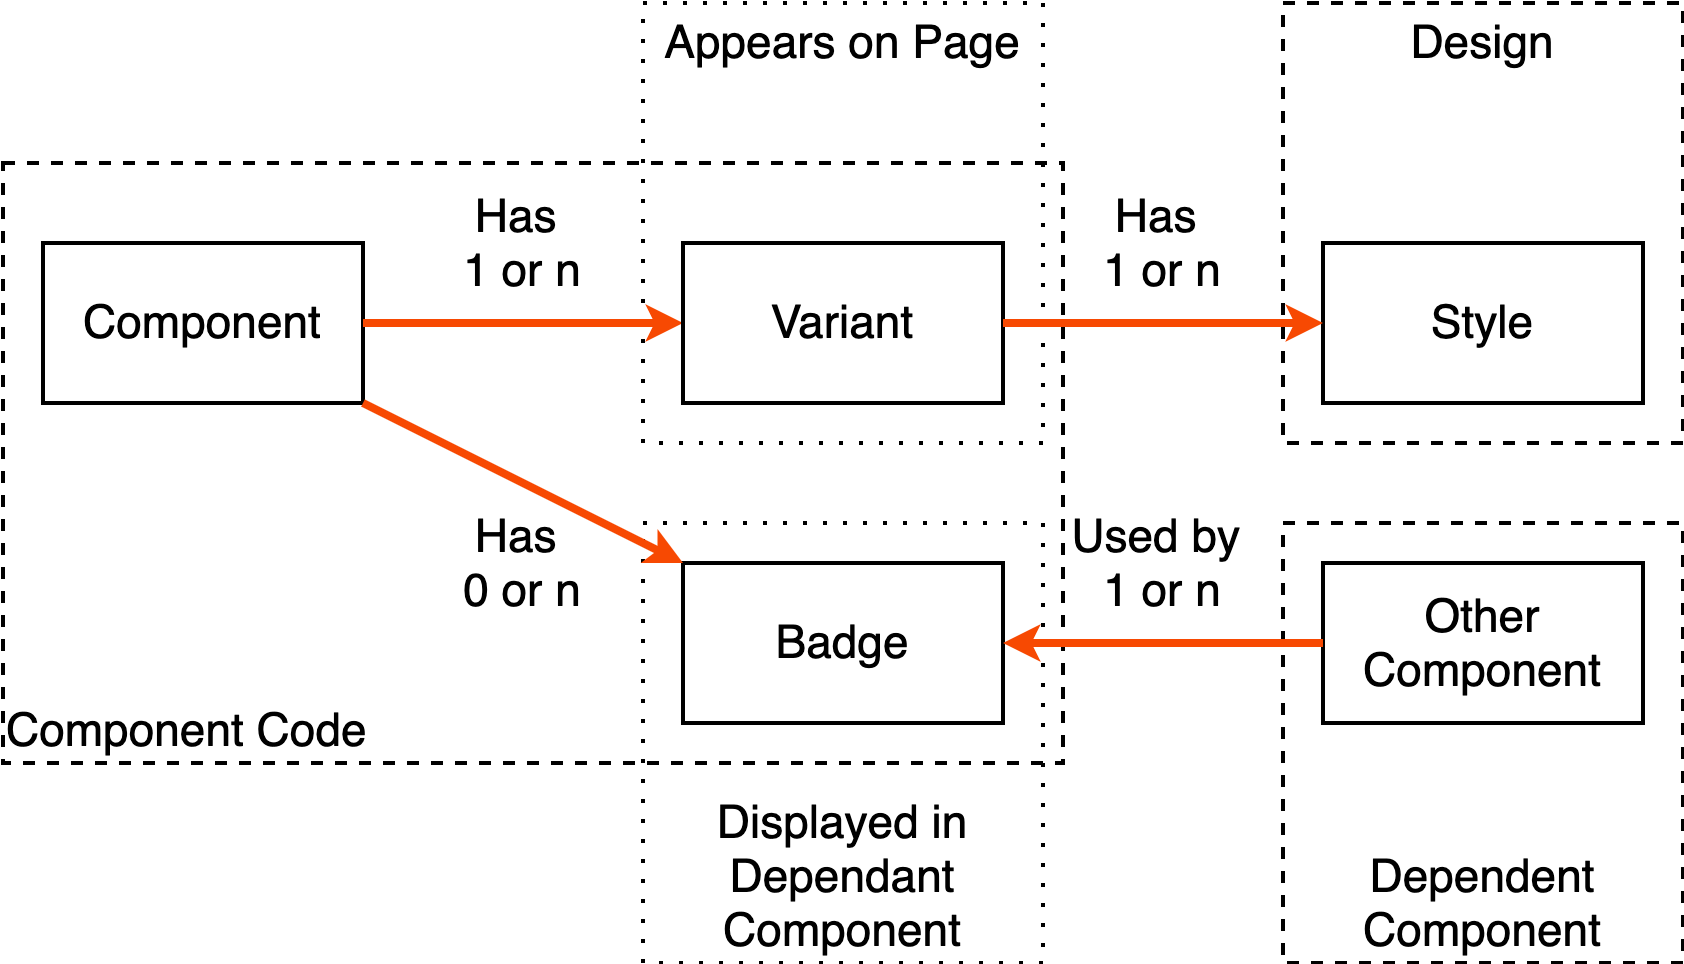

The diagram above was exported from draw.io. Its source (the exported page's mxGraphModel, read from the mxfile embedded in the PNG):
<mxGraphModel dx="1426" dy="764" grid="1" gridSize="10" guides="1" tooltips="1" connect="1" arrows="1" fold="1" page="1" pageScale="1" pageWidth="1654" pageHeight="1169" math="0" shadow="0">
  <root>
    <mxCell id="0" />
    <mxCell id="1" parent="0" />
    <mxCell id="2" value="Dependent Component" style="rounded=0;whiteSpace=wrap;html=1;shadow=0;glass=0;comic=0;strokeWidth=2;fillColor=none;fontSize=23;dashed=1;verticalAlign=bottom;" vertex="1" parent="1">
      <mxGeometry x="900" y="900" width="200" height="220" as="geometry" />
    </mxCell>
    <mxCell id="3" value="Component Code" style="rounded=0;whiteSpace=wrap;html=1;shadow=0;glass=0;comic=0;strokeWidth=2;fillColor=none;fontSize=23;dashed=1;verticalAlign=bottom;align=left;" vertex="1" parent="1">
      <mxGeometry x="260" y="720" width="530" height="300" as="geometry" />
    </mxCell>
    <mxCell id="4" value="Appears on Page" style="rounded=0;whiteSpace=wrap;html=1;shadow=0;glass=0;comic=0;strokeWidth=2;fillColor=none;fontSize=23;dashed=1;verticalAlign=top;dashPattern=1 4;" vertex="1" parent="1">
      <mxGeometry x="580" y="640" width="200" height="220" as="geometry" />
    </mxCell>
    <mxCell id="5" value="Displayed in Dependant Component" style="rounded=0;whiteSpace=wrap;html=1;shadow=0;glass=0;comic=0;strokeWidth=2;fillColor=none;fontSize=23;dashed=1;verticalAlign=bottom;dashPattern=1 4;" vertex="1" parent="1">
      <mxGeometry x="580" y="900" width="200" height="220" as="geometry" />
    </mxCell>
    <mxCell id="6" value="Component" style="rounded=0;whiteSpace=wrap;html=1;shadow=0;labelBackgroundColor=none;strokeColor=#000000;strokeWidth=2;fillColor=#FFFFFF;gradientColor=none;fontFamily=Helvetica;fontSize=23;fontColor=#000000;align=center;" vertex="1" parent="1">
      <mxGeometry x="280" y="760" width="160" height="80" as="geometry" />
    </mxCell>
    <mxCell id="7" value="" style="endArrow=classic;html=1;strokeColor=#F74902;strokeWidth=4;fontFamily=Helvetica;fontSize=23;fontColor=#000000;" edge="1" source="6" parent="1">
      <mxGeometry width="50" height="50" relative="1" as="geometry">
        <mxPoint x="776.0000000000005" y="840" as="sourcePoint" />
        <mxPoint x="600" y="800" as="targetPoint" />
      </mxGeometry>
    </mxCell>
    <mxCell id="8" value="Variant" style="rounded=0;whiteSpace=wrap;html=1;shadow=0;labelBackgroundColor=none;strokeColor=#000000;strokeWidth=2;fillColor=#FFFFFF;gradientColor=none;fontFamily=Helvetica;fontSize=23;fontColor=#000000;align=center;" vertex="1" parent="1">
      <mxGeometry x="600" y="760" width="160" height="80" as="geometry" />
    </mxCell>
    <mxCell id="9" value="Style" style="rounded=0;whiteSpace=wrap;html=1;shadow=0;labelBackgroundColor=none;strokeColor=#000000;strokeWidth=2;fillColor=#FFFFFF;gradientColor=none;fontFamily=Helvetica;fontSize=23;fontColor=#000000;align=center;" vertex="1" parent="1">
      <mxGeometry x="920" y="760" width="160" height="80" as="geometry" />
    </mxCell>
    <mxCell id="10" style="edgeStyle=orthogonalEdgeStyle;rounded=0;html=1;startArrow=none;startFill=0;endArrow=classic;endFill=1;jettySize=auto;orthogonalLoop=1;strokeColor=#F74902;strokeWidth=4;fontFamily=Helvetica;fontSize=23;fontColor=#000000;" edge="1" source="8" target="9" parent="1">
      <mxGeometry relative="1" as="geometry" />
    </mxCell>
    <mxCell id="11" value="Badge" style="rounded=0;whiteSpace=wrap;html=1;shadow=0;labelBackgroundColor=none;strokeColor=#000000;strokeWidth=2;fillColor=#FFFFFF;gradientColor=none;fontFamily=Helvetica;fontSize=23;fontColor=#000000;align=center;" vertex="1" parent="1">
      <mxGeometry x="600" y="920" width="160" height="80" as="geometry" />
    </mxCell>
    <mxCell id="12" value="" style="endArrow=classic;html=1;strokeColor=#F74902;strokeWidth=4;fontFamily=Helvetica;fontSize=23;fontColor=#000000;" edge="1" source="6" target="11" parent="1">
      <mxGeometry width="50" height="50" relative="1" as="geometry">
        <mxPoint x="450" y="810" as="sourcePoint" />
        <mxPoint x="610" y="810" as="targetPoint" />
      </mxGeometry>
    </mxCell>
    <mxCell id="13" value="&lt;div&gt;&lt;span&gt;Other Component&lt;/span&gt;&lt;br&gt;&lt;/div&gt;" style="rounded=0;whiteSpace=wrap;html=1;shadow=0;labelBackgroundColor=none;strokeColor=#000000;strokeWidth=2;fillColor=#FFFFFF;gradientColor=none;fontFamily=Helvetica;fontSize=23;fontColor=#000000;align=center;" vertex="1" parent="1">
      <mxGeometry x="920" y="920" width="160" height="80" as="geometry" />
    </mxCell>
    <mxCell id="14" value="" style="endArrow=classic;html=1;strokeColor=#F74902;strokeWidth=4;fontFamily=Helvetica;fontSize=23;fontColor=#000000;" edge="1" source="13" target="11" parent="1">
      <mxGeometry width="50" height="50" relative="1" as="geometry">
        <mxPoint x="450" y="850" as="sourcePoint" />
        <mxPoint x="610" y="930" as="targetPoint" />
      </mxGeometry>
    </mxCell>
    <mxCell id="15" value="Has&amp;nbsp;&lt;div&gt;1 or n&lt;/div&gt;" style="text;html=1;strokeColor=none;fillColor=none;align=center;verticalAlign=middle;whiteSpace=wrap;shadow=0;labelBackgroundColor=none;fontFamily=Helvetica;fontSize=23;fontColor=#000000;" vertex="1" parent="1">
      <mxGeometry x="440" y="720" width="160" height="80" as="geometry" />
    </mxCell>
    <mxCell id="16" value="Has&amp;nbsp;&lt;div&gt;1 or n&lt;/div&gt;" style="text;html=1;strokeColor=none;fillColor=none;align=center;verticalAlign=middle;whiteSpace=wrap;shadow=0;labelBackgroundColor=none;fontFamily=Helvetica;fontSize=23;fontColor=#000000;" vertex="1" parent="1">
      <mxGeometry x="760" y="720" width="160" height="80" as="geometry" />
    </mxCell>
    <mxCell id="17" value="Has&amp;nbsp;&lt;div&gt;0 or n&lt;/div&gt;" style="text;html=1;strokeColor=none;fillColor=none;align=center;verticalAlign=middle;whiteSpace=wrap;shadow=0;labelBackgroundColor=none;fontFamily=Helvetica;fontSize=23;fontColor=#000000;" vertex="1" parent="1">
      <mxGeometry x="440" y="880" width="160" height="80" as="geometry" />
    </mxCell>
    <mxCell id="18" value="Used by&amp;nbsp;&lt;div&gt;1 or n&lt;/div&gt;" style="text;html=1;strokeColor=none;fillColor=none;align=center;verticalAlign=middle;whiteSpace=wrap;shadow=0;labelBackgroundColor=none;fontFamily=Helvetica;fontSize=23;fontColor=#000000;" vertex="1" parent="1">
      <mxGeometry x="760" y="880" width="160" height="80" as="geometry" />
    </mxCell>
    <mxCell id="19" value="Design" style="rounded=0;whiteSpace=wrap;html=1;shadow=0;glass=0;comic=0;strokeWidth=2;fillColor=none;fontSize=23;dashed=1;verticalAlign=top;" vertex="1" parent="1">
      <mxGeometry x="900" y="640" width="200" height="220" as="geometry" />
    </mxCell>
  </root>
</mxGraphModel>